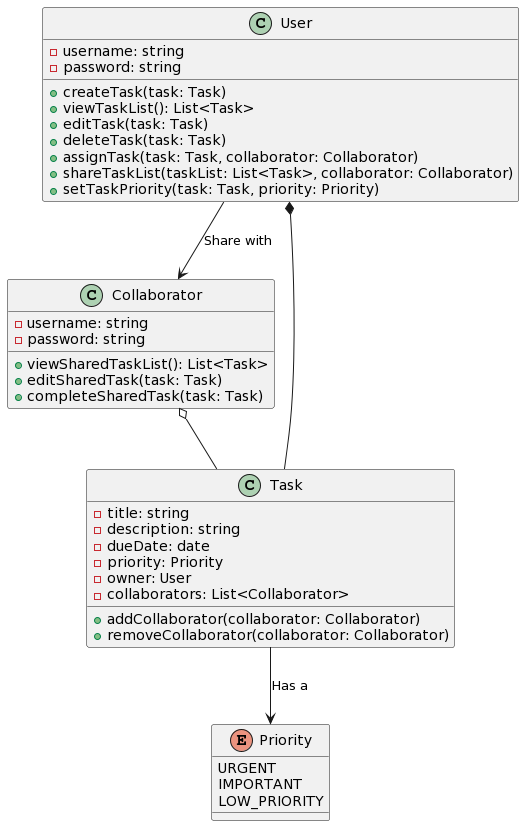

The diagram above was rendered by PlantUML. Its source (embedded in the PNG):
@startuml
class User {
  -username: string
  -password: string
  +createTask(task: Task)
  +viewTaskList(): List<Task>
  +editTask(task: Task)
  +deleteTask(task: Task)
  +assignTask(task: Task, collaborator: Collaborator)
  +shareTaskList(taskList: List<Task>, collaborator: Collaborator)
  +setTaskPriority(task: Task, priority: Priority)
}

class Collaborator {
  -username: string
  -password: string
  +viewSharedTaskList(): List<Task>
  +editSharedTask(task: Task)
  +completeSharedTask(task: Task)
}

class Task {
  -title: string
  -description: string
  -dueDate: date
  -priority: Priority
  -owner: User
  -collaborators: List<Collaborator>
  +addCollaborator(collaborator: Collaborator)
  +removeCollaborator(collaborator: Collaborator)
}

enum Priority {
  URGENT
  IMPORTANT
  LOW_PRIORITY
}

User *-- Task
Collaborator o-- Task
User --> Collaborator : Share with
Task --> Priority : Has a
@enduml